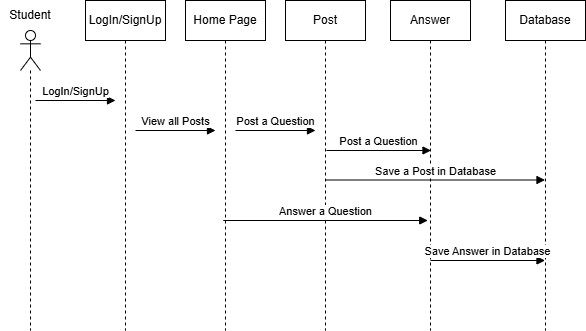

The diagram above was exported from draw.io. Its source (the exported page's mxGraphModel, read from the mxfile embedded in the PNG):
<mxGraphModel dx="1712" dy="516" grid="1" gridSize="10" guides="1" tooltips="1" connect="1" arrows="1" fold="1" page="1" pageScale="1" pageWidth="850" pageHeight="1100" math="0" shadow="0">
  <root>
    <mxCell id="0" />
    <mxCell id="1" parent="0" />
    <mxCell id="4hNwOpwdxn4YOhYcEY19-2" parent="1" style="text;html=1;whiteSpace=wrap;strokeColor=none;fillColor=none;align=center;verticalAlign=middle;rounded=0;" value="Student" vertex="1">
      <mxGeometry height="30" width="60" x="-5" y="40" as="geometry" />
    </mxCell>
    <mxCell id="4hNwOpwdxn4YOhYcEY19-3" parent="1" style="shape=umlLifeline;perimeter=lifelinePerimeter;whiteSpace=wrap;html=1;container=1;dropTarget=0;collapsible=0;recursiveResize=0;outlineConnect=0;portConstraint=eastwest;newEdgeStyle={&quot;curved&quot;:0,&quot;rounded&quot;:0};participant=umlActor;" value="" vertex="1">
      <mxGeometry height="300" width="20" x="15" y="70" as="geometry" />
    </mxCell>
    <mxCell id="4hNwOpwdxn4YOhYcEY19-5" parent="1" style="shape=umlLifeline;perimeter=lifelinePerimeter;whiteSpace=wrap;html=1;container=1;dropTarget=0;collapsible=0;recursiveResize=0;outlineConnect=0;portConstraint=eastwest;newEdgeStyle={&quot;curved&quot;:0,&quot;rounded&quot;:0};" value="LogIn/SignUp" vertex="1">
      <mxGeometry height="330" width="80" x="80" y="40" as="geometry" />
    </mxCell>
    <mxCell id="4hNwOpwdxn4YOhYcEY19-7" edge="1" parent="1" style="html=1;verticalAlign=bottom;endArrow=block;curved=0;rounded=0;" value="LogIn/SignUp">
      <mxGeometry relative="1" width="80" as="geometry">
        <mxPoint x="30" y="140" as="sourcePoint" />
        <mxPoint x="110" y="140" as="targetPoint" />
      </mxGeometry>
    </mxCell>
    <mxCell id="4hNwOpwdxn4YOhYcEY19-8" parent="1" style="shape=umlLifeline;perimeter=lifelinePerimeter;whiteSpace=wrap;html=1;container=1;dropTarget=0;collapsible=0;recursiveResize=0;outlineConnect=0;portConstraint=eastwest;newEdgeStyle={&quot;curved&quot;:0,&quot;rounded&quot;:0};" value="Home Page" vertex="1">
      <mxGeometry height="330" width="80" x="180" y="40" as="geometry" />
    </mxCell>
    <mxCell id="4hNwOpwdxn4YOhYcEY19-9" edge="1" parent="1" style="html=1;verticalAlign=bottom;endArrow=block;curved=0;rounded=0;" value="View all Posts">
      <mxGeometry relative="1" width="80" as="geometry">
        <mxPoint x="130" y="170" as="sourcePoint" />
        <mxPoint x="210" y="170" as="targetPoint" />
      </mxGeometry>
    </mxCell>
    <mxCell id="4hNwOpwdxn4YOhYcEY19-10" parent="1" style="shape=umlLifeline;perimeter=lifelinePerimeter;whiteSpace=wrap;html=1;container=1;dropTarget=0;collapsible=0;recursiveResize=0;outlineConnect=0;portConstraint=eastwest;newEdgeStyle={&quot;curved&quot;:0,&quot;rounded&quot;:0};" value="Post" vertex="1">
      <mxGeometry height="330" width="80" x="280" y="40" as="geometry" />
    </mxCell>
    <mxCell id="4hNwOpwdxn4YOhYcEY19-11" edge="1" parent="1" style="html=1;verticalAlign=bottom;endArrow=block;curved=0;rounded=0;" value="Post a Question">
      <mxGeometry relative="1" width="80" as="geometry">
        <mxPoint x="230" y="170" as="sourcePoint" />
        <mxPoint x="310" y="170" as="targetPoint" />
      </mxGeometry>
    </mxCell>
    <mxCell id="4hNwOpwdxn4YOhYcEY19-12" parent="1" style="shape=umlLifeline;perimeter=lifelinePerimeter;whiteSpace=wrap;html=1;container=1;dropTarget=0;collapsible=0;recursiveResize=0;outlineConnect=0;portConstraint=eastwest;newEdgeStyle={&quot;curved&quot;:0,&quot;rounded&quot;:0};" value="Answer" vertex="1">
      <mxGeometry height="330" width="80" x="385" y="40" as="geometry" />
    </mxCell>
    <mxCell id="4hNwOpwdxn4YOhYcEY19-13" edge="1" parent="1" style="html=1;verticalAlign=bottom;endArrow=block;curved=0;rounded=0;" value="Answer a Question">
      <mxGeometry relative="1" width="80" as="geometry">
        <mxPoint x="217.75" y="260" as="sourcePoint" />
        <mxPoint x="422.25" y="260" as="targetPoint" />
      </mxGeometry>
    </mxCell>
    <mxCell id="4hNwOpwdxn4YOhYcEY19-14" parent="1" style="shape=umlLifeline;perimeter=lifelinePerimeter;whiteSpace=wrap;html=1;container=1;dropTarget=0;collapsible=0;recursiveResize=0;outlineConnect=0;portConstraint=eastwest;newEdgeStyle={&quot;curved&quot;:0,&quot;rounded&quot;:0};" value="Database" vertex="1">
      <mxGeometry height="330" width="80" x="500" y="40" as="geometry" />
    </mxCell>
    <mxCell id="4hNwOpwdxn4YOhYcEY19-15" edge="1" parent="1" style="html=1;verticalAlign=bottom;endArrow=block;curved=0;rounded=0;" value="Save a Post in Database">
      <mxGeometry relative="1" width="80" as="geometry">
        <mxPoint x="320" y="219.5" as="sourcePoint" />
        <mxPoint x="539.5" y="219.5" as="targetPoint" />
      </mxGeometry>
    </mxCell>
    <mxCell id="4hNwOpwdxn4YOhYcEY19-16" edge="1" parent="1" style="html=1;verticalAlign=bottom;endArrow=block;curved=0;rounded=0;" value="Save Answer in Database">
      <mxGeometry relative="1" width="80" as="geometry">
        <mxPoint x="425" y="300" as="sourcePoint" />
        <mxPoint x="539.5" y="300" as="targetPoint" />
      </mxGeometry>
    </mxCell>
    <mxCell id="4hNwOpwdxn4YOhYcEY19-17" edge="1" parent="1" style="html=1;verticalAlign=bottom;endArrow=block;curved=0;rounded=0;" value="Post a Question">
      <mxGeometry relative="1" width="80" as="geometry">
        <mxPoint x="321" y="190" as="sourcePoint" />
        <mxPoint x="425.5" y="190" as="targetPoint" />
      </mxGeometry>
    </mxCell>
  </root>
</mxGraphModel>